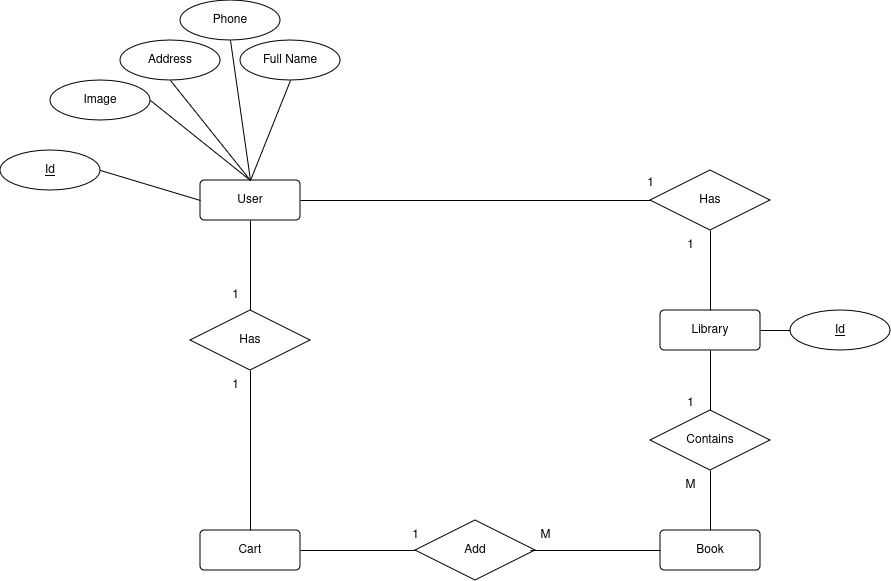

The diagram above was exported from draw.io. Its source (the exported page's mxGraphModel, read from the mxfile embedded in the PNG):
<mxGraphModel dx="1839" dy="1628" grid="1" gridSize="10" guides="1" tooltips="1" connect="1" arrows="1" fold="1" page="1" pageScale="1" pageWidth="850" pageHeight="1100" math="0" shadow="0">
  <root>
    <mxCell id="0" />
    <mxCell id="1" parent="0" />
    <mxCell id="7O7U9XV-fKV-pNoXrtDw-1" value="User" style="rounded=1;arcSize=10;whiteSpace=wrap;html=1;align=center;" vertex="1" parent="1">
      <mxGeometry x="150" y="170" width="100" height="40" as="geometry" />
    </mxCell>
    <mxCell id="7O7U9XV-fKV-pNoXrtDw-6" value="Full Name" style="ellipse;whiteSpace=wrap;html=1;align=center;" vertex="1" parent="1">
      <mxGeometry x="190" y="30" width="100" height="40" as="geometry" />
    </mxCell>
    <mxCell id="7O7U9XV-fKV-pNoXrtDw-7" value="Address" style="ellipse;whiteSpace=wrap;html=1;align=center;" vertex="1" parent="1">
      <mxGeometry x="70" y="30" width="100" height="40" as="geometry" />
    </mxCell>
    <mxCell id="7O7U9XV-fKV-pNoXrtDw-8" value="Phone" style="ellipse;whiteSpace=wrap;html=1;align=center;" vertex="1" parent="1">
      <mxGeometry x="130" y="-10" width="100" height="40" as="geometry" />
    </mxCell>
    <mxCell id="7O7U9XV-fKV-pNoXrtDw-10" value="Image" style="ellipse;whiteSpace=wrap;html=1;align=center;" vertex="1" parent="1">
      <mxGeometry y="70" width="100" height="40" as="geometry" />
    </mxCell>
    <mxCell id="7O7U9XV-fKV-pNoXrtDw-14" value="" style="endArrow=none;html=1;rounded=0;entryX=0.5;entryY=1;entryDx=0;entryDy=0;exitX=0.5;exitY=0;exitDx=0;exitDy=0;" edge="1" parent="1" source="7O7U9XV-fKV-pNoXrtDw-1" target="7O7U9XV-fKV-pNoXrtDw-6">
      <mxGeometry relative="1" as="geometry">
        <mxPoint x="370" y="120" as="sourcePoint" />
        <mxPoint x="530" y="120" as="targetPoint" />
      </mxGeometry>
    </mxCell>
    <mxCell id="7O7U9XV-fKV-pNoXrtDw-15" value="" style="endArrow=none;html=1;rounded=0;exitX=0.5;exitY=1;exitDx=0;exitDy=0;" edge="1" parent="1" source="7O7U9XV-fKV-pNoXrtDw-8">
      <mxGeometry relative="1" as="geometry">
        <mxPoint x="590" y="200" as="sourcePoint" />
        <mxPoint x="200" y="170" as="targetPoint" />
      </mxGeometry>
    </mxCell>
    <mxCell id="7O7U9XV-fKV-pNoXrtDw-16" value="" style="endArrow=none;html=1;rounded=0;entryX=0.5;entryY=0;entryDx=0;entryDy=0;exitX=0.5;exitY=1;exitDx=0;exitDy=0;" edge="1" parent="1" source="7O7U9XV-fKV-pNoXrtDw-7" target="7O7U9XV-fKV-pNoXrtDw-1">
      <mxGeometry relative="1" as="geometry">
        <mxPoint x="240" y="190" as="sourcePoint" />
        <mxPoint x="400" y="190" as="targetPoint" />
      </mxGeometry>
    </mxCell>
    <mxCell id="7O7U9XV-fKV-pNoXrtDw-17" value="" style="endArrow=none;html=1;rounded=0;exitX=1;exitY=0.5;exitDx=0;exitDy=0;entryX=0.5;entryY=0;entryDx=0;entryDy=0;" edge="1" parent="1" source="7O7U9XV-fKV-pNoXrtDw-10" target="7O7U9XV-fKV-pNoXrtDw-1">
      <mxGeometry relative="1" as="geometry">
        <mxPoint x="280" y="210" as="sourcePoint" />
        <mxPoint x="460" y="170" as="targetPoint" />
      </mxGeometry>
    </mxCell>
    <mxCell id="7O7U9XV-fKV-pNoXrtDw-18" value="Library" style="rounded=1;arcSize=10;whiteSpace=wrap;html=1;align=center;" vertex="1" parent="1">
      <mxGeometry x="610" y="300" width="100" height="40" as="geometry" />
    </mxCell>
    <mxCell id="7O7U9XV-fKV-pNoXrtDw-19" value="" style="endArrow=none;html=1;rounded=0;exitX=1;exitY=0.5;exitDx=0;exitDy=0;entryX=0;entryY=0.5;entryDx=0;entryDy=0;" edge="1" parent="1" source="7O7U9XV-fKV-pNoXrtDw-1" target="7O7U9XV-fKV-pNoXrtDw-20">
      <mxGeometry relative="1" as="geometry">
        <mxPoint x="540" y="270" as="sourcePoint" />
        <mxPoint x="600" y="170" as="targetPoint" />
      </mxGeometry>
    </mxCell>
    <mxCell id="7O7U9XV-fKV-pNoXrtDw-20" value="Has" style="shape=rhombus;perimeter=rhombusPerimeter;whiteSpace=wrap;html=1;align=center;" vertex="1" parent="1">
      <mxGeometry x="600" y="160" width="120" height="60" as="geometry" />
    </mxCell>
    <mxCell id="7O7U9XV-fKV-pNoXrtDw-21" value="" style="endArrow=none;html=1;rounded=0;exitX=0.5;exitY=0;exitDx=0;exitDy=0;entryX=0.5;entryY=1;entryDx=0;entryDy=0;" edge="1" parent="1" source="7O7U9XV-fKV-pNoXrtDw-18" target="7O7U9XV-fKV-pNoXrtDw-20">
      <mxGeometry relative="1" as="geometry">
        <mxPoint x="430" y="290" as="sourcePoint" />
        <mxPoint x="660" y="251" as="targetPoint" />
      </mxGeometry>
    </mxCell>
    <mxCell id="7O7U9XV-fKV-pNoXrtDw-22" value="Id" style="ellipse;whiteSpace=wrap;html=1;align=center;fontStyle=4;" vertex="1" parent="1">
      <mxGeometry x="740" y="300" width="100" height="40" as="geometry" />
    </mxCell>
    <mxCell id="7O7U9XV-fKV-pNoXrtDw-23" value="Id" style="ellipse;whiteSpace=wrap;html=1;align=center;fontStyle=4;" vertex="1" parent="1">
      <mxGeometry x="-50" y="140" width="100" height="40" as="geometry" />
    </mxCell>
    <mxCell id="7O7U9XV-fKV-pNoXrtDw-24" value="" style="endArrow=none;html=1;rounded=0;exitX=1;exitY=0.5;exitDx=0;exitDy=0;entryX=0;entryY=0.5;entryDx=0;entryDy=0;" edge="1" parent="1" source="7O7U9XV-fKV-pNoXrtDw-23" target="7O7U9XV-fKV-pNoXrtDw-1">
      <mxGeometry relative="1" as="geometry">
        <mxPoint x="320" y="220" as="sourcePoint" />
        <mxPoint x="480" y="220" as="targetPoint" />
      </mxGeometry>
    </mxCell>
    <mxCell id="7O7U9XV-fKV-pNoXrtDw-25" value="" style="endArrow=none;html=1;rounded=0;exitX=1;exitY=0.5;exitDx=0;exitDy=0;" edge="1" parent="1" source="7O7U9XV-fKV-pNoXrtDw-18" target="7O7U9XV-fKV-pNoXrtDw-22">
      <mxGeometry relative="1" as="geometry">
        <mxPoint x="710" y="310" as="sourcePoint" />
        <mxPoint x="870" y="310" as="targetPoint" />
      </mxGeometry>
    </mxCell>
    <mxCell id="7O7U9XV-fKV-pNoXrtDw-26" value="Book" style="rounded=1;arcSize=10;whiteSpace=wrap;html=1;align=center;" vertex="1" parent="1">
      <mxGeometry x="610" y="520" width="100" height="40" as="geometry" />
    </mxCell>
    <mxCell id="7O7U9XV-fKV-pNoXrtDw-27" value="" style="endArrow=none;html=1;rounded=0;entryX=0.5;entryY=1;entryDx=0;entryDy=0;exitX=0.5;exitY=0;exitDx=0;exitDy=0;" edge="1" parent="1" source="7O7U9XV-fKV-pNoXrtDw-28" target="7O7U9XV-fKV-pNoXrtDw-18">
      <mxGeometry relative="1" as="geometry">
        <mxPoint x="590" y="370" as="sourcePoint" />
        <mxPoint x="520" y="320" as="targetPoint" />
      </mxGeometry>
    </mxCell>
    <mxCell id="7O7U9XV-fKV-pNoXrtDw-28" value="Contains" style="shape=rhombus;perimeter=rhombusPerimeter;whiteSpace=wrap;html=1;align=center;" vertex="1" parent="1">
      <mxGeometry x="600" y="400" width="120" height="60" as="geometry" />
    </mxCell>
    <mxCell id="7O7U9XV-fKV-pNoXrtDw-29" value="" style="endArrow=none;html=1;rounded=0;exitX=0.5;exitY=0;exitDx=0;exitDy=0;entryX=0.5;entryY=1;entryDx=0;entryDy=0;" edge="1" parent="1" source="7O7U9XV-fKV-pNoXrtDw-26" target="7O7U9XV-fKV-pNoXrtDw-28">
      <mxGeometry relative="1" as="geometry">
        <mxPoint x="240" y="380" as="sourcePoint" />
        <mxPoint x="400" y="380" as="targetPoint" />
      </mxGeometry>
    </mxCell>
    <mxCell id="7O7U9XV-fKV-pNoXrtDw-30" value="Cart" style="rounded=1;arcSize=10;whiteSpace=wrap;html=1;align=center;" vertex="1" parent="1">
      <mxGeometry x="150" y="520" width="100" height="40" as="geometry" />
    </mxCell>
    <mxCell id="7O7U9XV-fKV-pNoXrtDw-31" value="" style="endArrow=none;html=1;rounded=0;entryX=0.5;entryY=1;entryDx=0;entryDy=0;exitX=0.5;exitY=0;exitDx=0;exitDy=0;" edge="1" parent="1" source="7O7U9XV-fKV-pNoXrtDw-32" target="7O7U9XV-fKV-pNoXrtDw-1">
      <mxGeometry relative="1" as="geometry">
        <mxPoint x="390" y="240" as="sourcePoint" />
        <mxPoint x="420" y="260" as="targetPoint" />
      </mxGeometry>
    </mxCell>
    <mxCell id="7O7U9XV-fKV-pNoXrtDw-32" value="Has" style="shape=rhombus;perimeter=rhombusPerimeter;whiteSpace=wrap;html=1;align=center;" vertex="1" parent="1">
      <mxGeometry x="140" y="300" width="120" height="60" as="geometry" />
    </mxCell>
    <mxCell id="7O7U9XV-fKV-pNoXrtDw-33" value="" style="endArrow=none;html=1;rounded=0;entryX=0.5;entryY=1;entryDx=0;entryDy=0;exitX=0.5;exitY=0;exitDx=0;exitDy=0;" edge="1" parent="1" source="7O7U9XV-fKV-pNoXrtDw-30" target="7O7U9XV-fKV-pNoXrtDw-32">
      <mxGeometry relative="1" as="geometry">
        <mxPoint x="200" y="510" as="sourcePoint" />
        <mxPoint x="230" y="470" as="targetPoint" />
      </mxGeometry>
    </mxCell>
    <mxCell id="7O7U9XV-fKV-pNoXrtDw-34" value="Add" style="shape=rhombus;perimeter=rhombusPerimeter;whiteSpace=wrap;html=1;align=center;" vertex="1" parent="1">
      <mxGeometry x="365" y="510" width="120" height="60" as="geometry" />
    </mxCell>
    <mxCell id="7O7U9XV-fKV-pNoXrtDw-35" value="" style="endArrow=none;html=1;rounded=0;exitX=1;exitY=0.5;exitDx=0;exitDy=0;entryX=0;entryY=0.5;entryDx=0;entryDy=0;" edge="1" parent="1" source="7O7U9XV-fKV-pNoXrtDw-30" target="7O7U9XV-fKV-pNoXrtDw-34">
      <mxGeometry relative="1" as="geometry">
        <mxPoint x="290" y="610" as="sourcePoint" />
        <mxPoint x="360" y="550" as="targetPoint" />
      </mxGeometry>
    </mxCell>
    <mxCell id="7O7U9XV-fKV-pNoXrtDw-36" value="" style="endArrow=none;html=1;rounded=0;entryX=0;entryY=0.5;entryDx=0;entryDy=0;" edge="1" parent="1" target="7O7U9XV-fKV-pNoXrtDw-26">
      <mxGeometry relative="1" as="geometry">
        <mxPoint x="480" y="540" as="sourcePoint" />
        <mxPoint x="670" y="580" as="targetPoint" />
      </mxGeometry>
    </mxCell>
    <mxCell id="7O7U9XV-fKV-pNoXrtDw-37" value="1" style="text;html=1;align=center;verticalAlign=middle;resizable=0;points=[];autosize=1;strokeColor=none;fillColor=none;" vertex="1" parent="1">
      <mxGeometry x="170" y="360" width="30" height="30" as="geometry" />
    </mxCell>
    <mxCell id="7O7U9XV-fKV-pNoXrtDw-38" value="1" style="text;html=1;align=center;verticalAlign=middle;resizable=0;points=[];autosize=1;strokeColor=none;fillColor=none;" vertex="1" parent="1">
      <mxGeometry x="170" y="270" width="30" height="30" as="geometry" />
    </mxCell>
    <mxCell id="7O7U9XV-fKV-pNoXrtDw-40" value="M" style="text;html=1;align=center;verticalAlign=middle;resizable=0;points=[];autosize=1;strokeColor=none;fillColor=none;" vertex="1" parent="1">
      <mxGeometry x="480" y="510" width="30" height="30" as="geometry" />
    </mxCell>
    <mxCell id="7O7U9XV-fKV-pNoXrtDw-42" value="1" style="text;html=1;align=center;verticalAlign=middle;resizable=0;points=[];autosize=1;strokeColor=none;fillColor=none;" vertex="1" parent="1">
      <mxGeometry x="350" y="510" width="30" height="30" as="geometry" />
    </mxCell>
    <mxCell id="7O7U9XV-fKV-pNoXrtDw-43" value="1" style="text;html=1;align=center;verticalAlign=middle;resizable=0;points=[];autosize=1;strokeColor=none;fillColor=none;" vertex="1" parent="1">
      <mxGeometry x="585" y="158" width="30" height="30" as="geometry" />
    </mxCell>
    <mxCell id="7O7U9XV-fKV-pNoXrtDw-44" value="1" style="text;html=1;align=center;verticalAlign=middle;resizable=0;points=[];autosize=1;strokeColor=none;fillColor=none;" vertex="1" parent="1">
      <mxGeometry x="625" y="220" width="30" height="30" as="geometry" />
    </mxCell>
    <mxCell id="7O7U9XV-fKV-pNoXrtDw-45" value="1" style="text;html=1;align=center;verticalAlign=middle;resizable=0;points=[];autosize=1;strokeColor=none;fillColor=none;" vertex="1" parent="1">
      <mxGeometry x="625" y="378" width="30" height="30" as="geometry" />
    </mxCell>
    <mxCell id="7O7U9XV-fKV-pNoXrtDw-46" value="M" style="text;html=1;align=center;verticalAlign=middle;resizable=0;points=[];autosize=1;strokeColor=none;fillColor=none;" vertex="1" parent="1">
      <mxGeometry x="625" y="460" width="30" height="30" as="geometry" />
    </mxCell>
  </root>
</mxGraphModel>